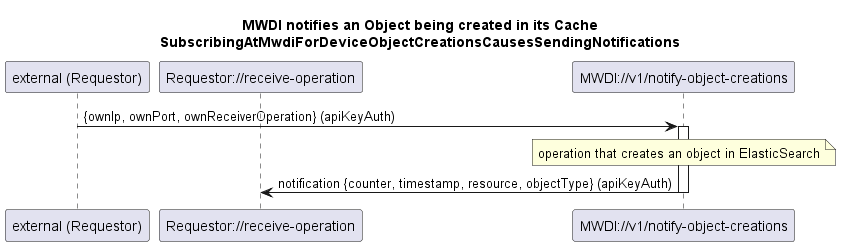

The diagram above was rendered by PlantUML. Its source (embedded in the PNG):
@startuml 141_MwdiNotifiesObjectCreation
skinparam responseMessageBelowArrow true

title 
MWDI notifies an Object being created in its Cache
SubscribingAtMwdiForDeviceObjectCreationsCausesSendingNotifications
end title

participant "external (Requestor)" as external
participant "Requestor://receive-operation" as receiverOperation
participant "MWDI://v1/notify-object-creations" as notifyObjectCreation

external -> notifyObjectCreation: {ownIp, ownPort, ownReceiverOperation} (apiKeyAuth)
activate notifyObjectCreation

note over notifyObjectCreation: operation that creates an object in ElasticSearch

notifyObjectCreation -> receiverOperation: notification {counter, timestamp, resource, objectType} (apiKeyAuth)
deactivate notifyObjectCreation

@enduml